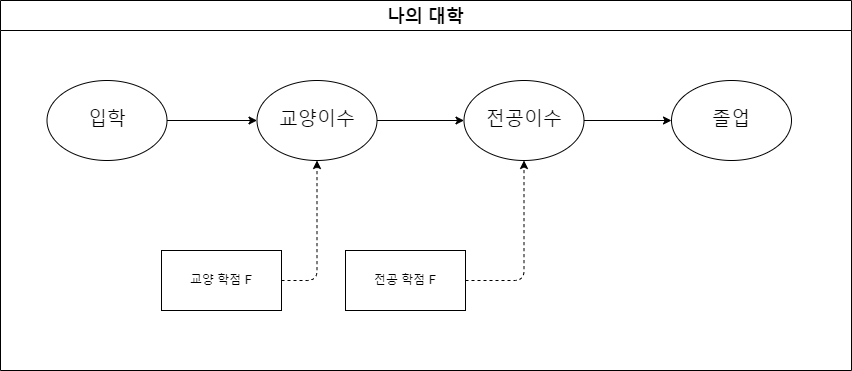

The diagram above was exported from draw.io. Its source (the exported page's mxGraphModel, read from the mxfile embedded in the PNG):
<mxGraphModel dx="486" dy="997" grid="1" gridSize="10" guides="1" tooltips="1" connect="1" arrows="1" fold="1" page="1" pageScale="1" pageWidth="827" pageHeight="1169" math="0" shadow="0">
  <root>
    <mxCell id="0" />
    <mxCell id="1" parent="0" />
    <mxCell id="7" value="나의 대학" style="swimlane;labelBackgroundColor=#FFFFFF;fontColor=none;fontSize=18;startSize=30;" parent="1" vertex="1">
      <mxGeometry x="9" y="90" width="851" height="370" as="geometry" />
    </mxCell>
    <mxCell id="72" style="edgeStyle=orthogonalEdgeStyle;html=1;exitX=1;exitY=0.5;exitDx=0;exitDy=0;entryX=0;entryY=0.5;entryDx=0;entryDy=0;fontSize=18;startArrow=none;startFill=0;" parent="7" source="70" target="71" edge="1">
      <mxGeometry relative="1" as="geometry" />
    </mxCell>
    <mxCell id="70" value="입학" style="ellipse;whiteSpace=wrap;html=1;labelBackgroundColor=#FFFFFF;fontColor=none;fontSize=19;" parent="7" vertex="1">
      <mxGeometry x="46.5" y="80" width="120" height="80" as="geometry" />
    </mxCell>
    <mxCell id="87" style="edgeStyle=none;html=1;exitX=1;exitY=0.5;exitDx=0;exitDy=0;entryX=0;entryY=0.5;entryDx=0;entryDy=0;" parent="7" source="71" target="86" edge="1">
      <mxGeometry relative="1" as="geometry" />
    </mxCell>
    <mxCell id="71" value="교양이수" style="ellipse;whiteSpace=wrap;html=1;labelBackgroundColor=#FFFFFF;fontColor=none;fontSize=19;" parent="7" vertex="1">
      <mxGeometry x="256.5" y="80" width="120" height="80" as="geometry" />
    </mxCell>
    <mxCell id="94" style="edgeStyle=orthogonalEdgeStyle;html=1;exitX=1;exitY=0.5;exitDx=0;exitDy=0;entryX=0;entryY=0.5;entryDx=0;entryDy=0;" parent="7" source="86" target="92" edge="1">
      <mxGeometry relative="1" as="geometry" />
    </mxCell>
    <mxCell id="86" value="전공이수" style="ellipse;whiteSpace=wrap;html=1;labelBackgroundColor=#FFFFFF;fontColor=none;fontSize=19;" parent="7" vertex="1">
      <mxGeometry x="463.5" y="80" width="120" height="80" as="geometry" />
    </mxCell>
    <mxCell id="92" value="졸업" style="ellipse;whiteSpace=wrap;html=1;labelBackgroundColor=#FFFFFF;fontColor=none;fontSize=19;" parent="7" vertex="1">
      <mxGeometry x="671" y="80" width="120" height="80" as="geometry" />
    </mxCell>
    <mxCell id="96" style="edgeStyle=orthogonalEdgeStyle;html=1;exitX=1;exitY=0.5;exitDx=0;exitDy=0;entryX=0.5;entryY=1;entryDx=0;entryDy=0;dashed=1;" parent="7" source="95" target="71" edge="1">
      <mxGeometry relative="1" as="geometry" />
    </mxCell>
    <mxCell id="95" value="교양 학점 F" style="rounded=0;whiteSpace=wrap;html=1;" parent="7" vertex="1">
      <mxGeometry x="161" y="250" width="120" height="60" as="geometry" />
    </mxCell>
    <mxCell id="98" style="edgeStyle=orthogonalEdgeStyle;html=1;exitX=1;exitY=0.5;exitDx=0;exitDy=0;dashed=1;" parent="7" source="97" target="86" edge="1">
      <mxGeometry relative="1" as="geometry" />
    </mxCell>
    <mxCell id="97" value="전공 학점 F" style="rounded=0;whiteSpace=wrap;html=1;" parent="7" vertex="1">
      <mxGeometry x="345" y="250" width="120" height="60" as="geometry" />
    </mxCell>
  </root>
</mxGraphModel>